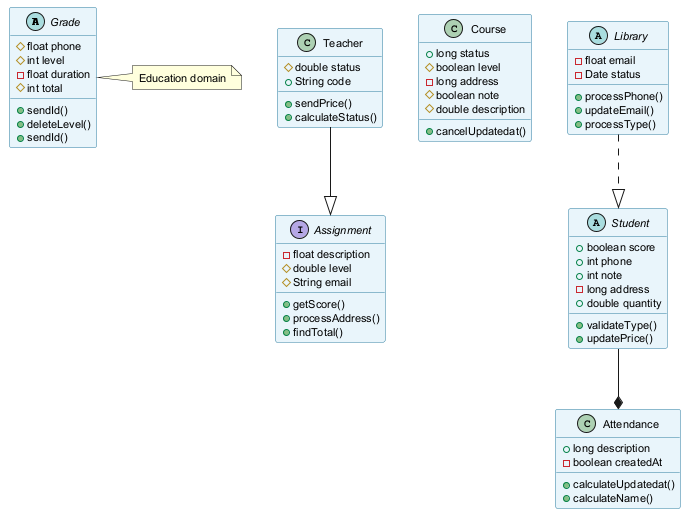

The diagram above was rendered by PlantUML. Its source (embedded in the PNG):
@startuml
skinparam backgroundColor #FFFFFF
skinparam classBackgroundColor #E8F4FA
skinparam classBorderColor #2C7DA0
skinparam defaultFontSize 11
abstract class Grade {
  #float phone
  #int level
  -float duration
  #int total
  +sendId()
  +deleteLevel()
  +sendId()
}
class Teacher {
  #double status
  +String code
  +sendPrice()
  +calculateStatus()
}
class Course {
  +long status
  #boolean level
  -long address
  #boolean note
  #double description
  +cancelUpdatedat()
}
interface Assignment {
  -float description
  #double level
  #String email
  +getScore()
  +processAddress()
  +findTotal()
}
abstract class Student {
  +boolean score
  +int phone
  +int note
  -long address
  +double quantity
  +validateType()
  +updatePrice()
}
abstract class Library {
  -float email
  -Date status
  +processPhone()
  +updateEmail()
  +processType()
}
class Attendance {
  +long description
  -boolean createdAt
  +calculateUpdatedat()
  +calculateName()
}
Student --* Attendance
Teacher --|> Assignment
Library ..|> Student
note right of Grade : Education domain
@enduml